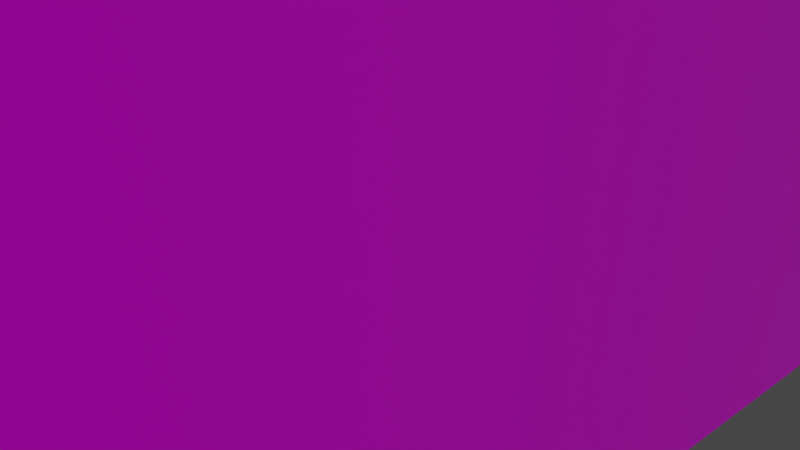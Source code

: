 # Source: Peeets_Coffee.blend  (saved by Blender 3.4.6; exported with 4.5.12 LTS)
import bpy
from mathutils import Matrix  # noqa: F401  (used for matrix-valued properties, if any)

bpy.ops.wm.read_factory_settings(use_empty=True)
scene = bpy.context.scene
scene.name = 'Scene'

# ---- collections
col_collection = bpy.data.collections.new('Collection'); scene.collection.children.link(col_collection)

# ---- images (referenced by path relative to the original .blend; pixels are not part of the script)
import os
ASSET_DIR = os.environ.get("B2B_ASSET_DIR", "")  # directory of the original .blend (textures are referenced by path, not embedded)
HERE = os.path.dirname(os.path.abspath(__file__))  # packed textures are extracted next to this script under _unpacked/

def load_image(name, relpath, width, height, colorspace="sRGB"):
    """Load a texture the original file referenced (path relative to the .blend, or extracted next to this script)."""
    p = next((c for c in (os.path.join(HERE, relpath), os.path.join(ASSET_DIR, relpath)) if relpath and os.path.exists(c)), "")
    if p:
        img = bpy.data.images.load(p, check_existing=True)
        img.name = name
    else:  # same state as the original file: an image datablock whose file is absent (Cycles renders it pink)
        img = bpy.data.images.new(name, width, height)
        img.source = "FILE"
        img.filepath = "//" + (relpath or name)
    img.colorspace_settings.name = colorspace
    return img
img_paintedplaster017_8k_displacement_jpg = load_image('PaintedPlaster017_8K_Displacement.jpg', 'PaintedPlaster017_8K_Displacement.jpg', 1024, 1024, 'Non-Color')
img_paintedplaster017_8k_color_jpg = load_image('PaintedPlaster017_8K_Color.jpg', 'PaintedPlaster017_8K_Color.jpg', 1024, 1024, 'sRGB')
img_paintedplaster017_8k_roughness_jpg = load_image('PaintedPlaster017_8K_Roughness.jpg', 'PaintedPlaster017_8K_Roughness.jpg', 1024, 1024, 'Non-Color')
img_paintedplaster017_8k_normaldx_jpg = load_image('PaintedPlaster017_8K_NormalDX.jpg', 'PaintedPlaster017_8K_NormalDX.jpg', 1024, 1024, 'Non-Color')
img_metal032_4k_displacement_jpg = load_image('Metal032_4K_Displacement.jpg', 'Metal032_4K_Displacement.jpg', 1024, 1024, 'Non-Color')
img_metal032_4k_color_jpg = load_image('Metal032_4K_Color.jpg', 'Metal032_4K_Color.jpg', 1024, 1024, 'sRGB')
img_metal032_4k_jpg_usda = load_image('Metal032_4K-JPG.usda', 'Metal032_4K-JPG.usda', 1024, 1024, 'Non-Color')
img_metal032_4k_roughness_jpg = load_image('Metal032_4K_Roughness.jpg', 'Metal032_4K_Roughness.jpg', 1024, 1024, 'Non-Color')
img_metal032_4k_normaldx_jpg = load_image('Metal032_4K_NormalDX.jpg', 'Metal032_4K_NormalDX.jpg', 1024, 1024, 'Non-Color')

# ---- materials (node trees are filled in below, after node groups)
mat_concrete = bpy.data.materials.new('Concrete')
mat_concrete.alpha_threshold = 0.0
mat_concrete.use_transparent_shadow = False
mat_concrete.roughness = 0.5
mat_concrete.line_color = (0.0, 0.0, 0.0, 1.0)
mat_window = bpy.data.materials.new('Window')
mat_window.use_transparent_shadow = False

# ---- material node trees
mat_concrete.use_nodes = True; mat_concrete.node_tree.nodes.clear()
_N = mat_concrete.node_tree.nodes; _L = mat_concrete.node_tree.links
n0 = _N.new('ShaderNodeOutputMaterial'); n0.name = 'Material Output'; n0.location = (300, 300)
n1 = _N.new('ShaderNodeBsdfPrincipled'); n1.name = 'Principled BSDF'; n1.location = (10, 300)
n1.distribution = 'GGX'
n1.subsurface_method = 'RANDOM_WALK_SKIN'
n1.inputs[3].default_value = 1.45
n1.inputs[27].default_value = (0.0, 0.0, 0.0, 1.0)
n1.inputs[28].default_value = 1.0
n2 = _N.new('ShaderNodeTexImage'); n2.name = 'Image Texture'; n2.location = (84, -870)
n2.label = 'Displacement'
n2.image = img_paintedplaster017_8k_displacement_jpg
n3 = _N.new('ShaderNodeDisplacement'); n3.name = 'Displacement'; n3.location = (110, -400)
n3.inputs[2].default_value = 1.0
n4 = _N.new('ShaderNodeTexImage'); n4.name = 'Image Texture.001'; n4.location = (84, -30)
n4.label = 'Base Color'
n4.image = img_paintedplaster017_8k_color_jpg
n5 = _N.new('ShaderNodeTexImage'); n5.name = 'Image Texture.002'; n5.location = (84, -310)
n5.label = 'Roughness'
n5.image = img_paintedplaster017_8k_roughness_jpg
n6 = _N.new('ShaderNodeTexImage'); n6.name = 'Image Texture.003'; n6.location = (84, -590)
n6.label = 'Normal'
n6.image = img_paintedplaster017_8k_normaldx_jpg
n7 = _N.new('ShaderNodeNormalMap'); n7.name = 'Normal Map'; n7.location = (-240, -60)
n8 = _N.new('ShaderNodeMapping'); n8.name = 'Mapping'; n8.location = (230, -30)
n9 = _N.new('NodeReroute'); n9.name = 'Reroute'; n9.location = (34, -586)
n9.width = 16
n9.socket_idname = 'NodeSocketVector'
n10 = _N.new('ShaderNodeTexCoord'); n10.name = 'Texture Coordinate'; n10.location = (30, -30)
n11 = _N.new('NodeFrame'); n11.name = 'Frame'; n11.location = (-1270, 330)
n11.label = 'Mapping'
n11.width = 400
n12 = _N.new('NodeFrame'); n12.name = 'Frame.001'; n12.location = (-624, 530)
n12.label = 'Textures'
n12.width = 354
n2.parent = n12
n4.parent = n12
n5.parent = n12
n6.parent = n12
n8.parent = n11
n9.parent = n12
n10.parent = n11
_L.new(n1.outputs[0], n0.inputs[0])
_L.new(n2.outputs[0], n3.inputs[0])
_L.new(n3.outputs[0], n0.inputs[2])
_L.new(n4.outputs[0], n1.inputs[0])
_L.new(n5.outputs[0], n1.inputs[2])
_L.new(n6.outputs[0], n7.inputs[1])
_L.new(n7.outputs[0], n1.inputs[5])
_L.new(n9.outputs[0], n4.inputs[0])
_L.new(n9.outputs[0], n5.inputs[0])
_L.new(n9.outputs[0], n6.inputs[0])
_L.new(n9.outputs[0], n2.inputs[0])
_L.new(n8.outputs[0], n9.inputs[0])
_L.new(n10.outputs[2], n8.inputs[0])
n0.is_active_output = True
mat_window.use_nodes = True; mat_window.node_tree.nodes.clear()
_N = mat_window.node_tree.nodes; _L = mat_window.node_tree.links
n0 = _N.new('ShaderNodeOutputMaterial'); n0.name = 'Material Output'; n0.location = (300, 300)
n1 = _N.new('ShaderNodeBsdfPrincipled'); n1.name = 'Principled BSDF'; n1.location = (10, 300)
n1.distribution = 'GGX'
n1.subsurface_method = 'RANDOM_WALK_SKIN'
n1.inputs[3].default_value = 1.45
n1.inputs[27].default_value = (0.0, 0.0, 0.0, 1.0)
n1.inputs[28].default_value = 1.0
n2 = _N.new('ShaderNodeTexImage'); n2.name = 'Image Texture'; n2.location = (84, -1150)
n2.label = 'Displacement'
n2.image = img_metal032_4k_displacement_jpg
n3 = _N.new('ShaderNodeDisplacement'); n3.name = 'Displacement'; n3.location = (110, -400)
n3.inputs[2].default_value = 1.0
n4 = _N.new('ShaderNodeTexImage'); n4.name = 'Image Texture.001'; n4.location = (84, -30)
n4.label = 'Base Color'
n4.image = img_metal032_4k_color_jpg
n5 = _N.new('ShaderNodeTexImage'); n5.name = 'Image Texture.002'; n5.location = (84, -310)
n5.label = 'Metallic'
n5.image = img_metal032_4k_jpg_usda
n6 = _N.new('ShaderNodeTexImage'); n6.name = 'Image Texture.003'; n6.location = (84, -590)
n6.label = 'Roughness'
n6.image = img_metal032_4k_roughness_jpg
n7 = _N.new('ShaderNodeTexImage'); n7.name = 'Image Texture.004'; n7.location = (84, -870)
n7.label = 'Normal'
n7.image = img_metal032_4k_normaldx_jpg
n8 = _N.new('ShaderNodeNormalMap'); n8.name = 'Normal Map'; n8.location = (-240, -340)
n9 = _N.new('ShaderNodeMapping'); n9.name = 'Mapping'; n9.location = (230, -30)
n10 = _N.new('NodeReroute'); n10.name = 'Reroute'; n10.location = (34, -700)
n10.width = 16
n10.socket_idname = 'NodeSocketVector'
n11 = _N.new('ShaderNodeTexCoord'); n11.name = 'Texture Coordinate'; n11.location = (30, -30)
n12 = _N.new('NodeFrame'); n12.name = 'Frame'; n12.location = (-1270, 330)
n12.label = 'Mapping'
n12.width = 400
n13 = _N.new('NodeFrame'); n13.name = 'Frame.001'; n13.location = (-624, 530)
n13.label = 'Textures'
n13.width = 354
n2.parent = n13
n4.parent = n13
n5.parent = n13
n6.parent = n13
n7.parent = n13
n9.parent = n12
n10.parent = n13
n11.parent = n12
_L.new(n1.outputs[0], n0.inputs[0])
_L.new(n2.outputs[0], n3.inputs[0])
_L.new(n3.outputs[0], n0.inputs[2])
_L.new(n4.outputs[0], n1.inputs[0])
_L.new(n5.outputs[0], n1.inputs[1])
_L.new(n6.outputs[0], n1.inputs[2])
_L.new(n7.outputs[0], n8.inputs[1])
_L.new(n8.outputs[0], n1.inputs[5])
_L.new(n10.outputs[0], n4.inputs[0])
_L.new(n10.outputs[0], n5.inputs[0])
_L.new(n10.outputs[0], n6.inputs[0])
_L.new(n10.outputs[0], n7.inputs[0])
_L.new(n10.outputs[0], n2.inputs[0])
_L.new(n9.outputs[0], n10.inputs[0])
_L.new(n11.outputs[2], n9.inputs[0])
n0.is_active_output = True

# ---- world
world_world = bpy.data.worlds.new('World'); scene.world = world_world
world_world.use_nodes = True; world_world.node_tree.nodes.clear()
_N = world_world.node_tree.nodes; _L = world_world.node_tree.links
n0 = _N.new('ShaderNodeOutputWorld'); n0.name = 'World Output'; n0.location = (300, 300)
n1 = _N.new('ShaderNodeBackground'); n1.name = 'Background'; n1.location = (10, 300)
n1.inputs[0].default_value = (0.05088, 0.05088, 0.05088, 1.0)
_L.new(n1.outputs[0], n0.inputs[0])
n0.is_active_output = True
world_world.color = (0.05088, 0.05088, 0.05088)
world_world.use_sun_shadow = False
world_world.sun_shadow_jitter_overblur = 0.0

# ---- cameras
cam_camera = bpy.data.cameras.new('Camera')
cam_camera.clip_end = 100.0
cam_camera.ortho_scale = 7.314

# ---- meshes
me_cube = bpy.data.meshes.new('Cube')
me_cube.from_pydata([(4.226, 7.675, 4.138), (4.226, 7.675, -4.138), (4.138, -8.824, 4.138), (4.138, -8.824, -4.138), (-4.138, 4.138, 4.138), (-4.138, 4.138, -4.138), (-4.138, -4.138, 4.138), (-4.138, -4.138, -4.138), (4.226, 7.675, -0.794), (-4.138, -4.138, -0.794), (4.138, -8.824, -0.794), (-4.138, 4.138, -0.794), (-4.138, -4.138, 0.4945), (4.226, 7.675, 0.4945), (4.138, -8.824, 0.4945), (-4.138, 4.138, 0.4945), (-4.138, -4.138, 2.539), (4.226, 7.675, 2.539), (4.138, -8.824, 2.539), (-4.138, 4.138, 2.539), (-4.138, -3.548, -4.138), (4.138, -1.914, 4.138), (-4.138, -1.914, 4.138), (4.138, -1.914, -4.138), (4.138, -1.914, -0.794), (-4.138, -3.548, -0.794), (4.138, -1.914, 0.4945), (-4.138, -3.552, 0.4945), (4.138, -1.914, 2.539), (-4.138, -3.552, 2.539), (-4.138, 2.24, 4.138), (4.138, 2.24, -4.138), (-4.138, 3.613, -0.794), (-4.138, 3.65, 0.4945), (-4.138, 3.65, 2.539), (-4.138, 3.613, -4.138), (4.138, 2.24, 4.138), (4.138, 2.24, -0.794), (4.138, 2.24, 0.4945), (4.138, 2.24, 2.539), (-2.365, 7.647, -4.138), (-2.531, -4.138, 4.138), (-2.531, -4.138, -4.138), (-2.365, 7.647, 4.138), (-2.365, 7.647, -0.794), (-2.531, -4.138, -0.794), (-2.365, 7.647, 0.4945), (-2.531, -4.138, 0.4945), (-2.365, 7.647, 2.539), (-2.531, -4.138, 2.539), (-2.531, -1.914, -4.138), (-2.531, -1.914, 4.138), (-2.531, 2.24, 4.138), (-2.531, 2.24, -4.138), (-2.196, -5.163, -4.138), (-2.03, 7.661, 4.138), (-2.03, 7.661, -0.794), (-2.03, 7.661, 0.4945), (-2.03, 7.661, 2.539), (-2.196, -1.9, 4.138), (-2.196, 2.254, 4.138), (-2.03, 7.661, -4.138), (-2.196, -5.163, 4.138), (-2.196, -5.163, -0.794), (-2.196, -5.163, 0.4945), (-2.192, -5.163, 2.539), (-2.196, -1.9, -4.138), (-2.196, 2.254, -4.138), (2.592, -7.266, -4.138), (3.801, 7.682, 4.138), (3.801, 7.682, -0.794), (3.801, 7.682, 0.4945), (3.801, 7.682, 2.539), (3.713, -1.907, 4.138), (3.713, 2.247, 4.138), (3.801, 7.682, -4.138), (3.556, -7.266, 4.138), (2.638, -7.266, -0.794), (2.638, -7.266, 0.4945), (2.638, -7.266, 2.539), (3.713, -1.907, -4.138), (3.713, 2.247, -4.138), (0.1019, 7.657, -4.138), (-0.1421, -4.911, 4.138), (-0.1421, -4.911, -0.794), (-0.1421, -4.911, 0.4945), (-0.1421, -4.911, 2.539), (-0.0636, -1.904, -4.138), (-0.0636, 2.25, -4.138), (-0.1421, -4.911, -4.138), (0.1019, 7.657, 4.138), (0.1019, 7.657, -0.794), (0.1019, 7.657, 0.4945), (0.1019, 7.657, 2.539), (-0.0636, -1.904, 4.138), (-0.0636, 2.25, 4.138), (4.138, 2.24, 4.138), (4.138, -1.914, 4.138), (3.713, -1.907, 4.138), (3.713, 2.247, 4.138), (-2.531, 2.24, 4.138), (-2.531, -1.914, 4.138), (-2.196, -1.9, 4.138), (-2.196, 2.254, 4.138), (-0.0636, -1.904, 4.138), (-0.0636, 2.25, 4.138), (4.138, 2.24, 9.357), (4.138, -1.914, 9.357), (3.713, -1.907, 9.357), (3.713, 2.247, 9.357), (-2.531, 2.24, 9.357), (-2.531, -1.914, 9.357), (-2.196, -1.9, 9.357), (-2.196, 2.254, 9.357), (-0.0636, -1.904, 9.357), (-0.0636, 2.25, 9.357), (-4.138, -4.138, 2.539), (-4.138, -4.138, 4.138), (-4.138, 2.24, 4.138), (-10.36, 3.65, 0.4945), (-4.138, 4.138, 2.539), (-4.138, 2.24, 2.539), (-4.138, -1.914, 4.138), (-4.138, -1.914, 2.539), (-1.0, -1.0, -1.0), (-1.0, -1.0, 1.0), (-1.0, 1.0, -1.0), (-1.0, 1.0, 1.0), (1.0, -1.0, -1.0), (1.0, -1.0, 1.0), (1.0, 1.0, -1.0), (1.0, 1.0, 1.0), (-1.0, -1.0, -1.0), (-1.0, -1.0, 1.0), (-1.0, 1.0, -1.0), (-1.0, 1.0, 1.0), (1.0, -1.0, -1.0), (1.0, -1.0, 1.0), (1.0, 1.0, -1.0), (1.0, 1.0, 1.0), (4.226, 7.675, -3.802), (4.138, -8.824, -3.802), (-4.138, 4.138, -3.802), (-4.138, -4.138, -3.802), (-4.138, -3.548, -3.802), (4.138, -1.914, -3.802), (4.138, 2.24, -3.802), (-4.138, 3.613, -3.802), (-2.531, -4.138, -3.802), (-2.365, 7.647, -3.802), (-2.196, -5.163, -3.802), (-2.03, 7.661, -3.802), (2.638, -7.266, -3.802), (3.801, 7.682, -3.802), (0.1019, 7.657, -3.802), (-0.1421, -4.911, -3.802), (-4.138, -4.138, -1.182), (4.226, 7.675, -1.182), (4.138, -8.824, -1.182), (-4.138, 4.138, -1.182), (-4.138, -3.548, -1.182), (4.138, -1.914, -1.182), (4.138, 2.24, -1.182), (-4.138, 3.613, -1.182), (-2.531, -4.138, -1.182), (-2.365, 7.647, -1.182), (-2.196, -5.163, -1.182), (-2.03, 7.661, -1.182), (2.638, -7.266, -1.182), (3.801, 7.682, -1.182), (0.1019, 7.657, -1.182), (-0.1421, -4.911, -1.182), (-4.138, 3.65, 4.166), (-4.138, 4.138, 4.166), (-4.138, -4.138, 4.166), (-4.138, -3.552, 4.166), (0.0, 1.0, -1.0), (0.0, 1.0, 1.0), (0.1951, 0.9808, -1.0), (0.1951, 0.9808, 1.0), (0.3827, 0.9239, -1.0), (0.3827, 0.9239, 1.0), (0.5556, 0.8315, -1.0), (0.5556, 0.8315, 1.0), (0.7071, 0.7071, -1.0), (0.7071, 0.7071, 1.0), (0.8315, 0.5556, -1.0), (0.8315, 0.5556, 1.0), (0.9239, 0.3827, -1.0), (0.9239, 0.3827, 1.0), (0.9808, 0.1951, -1.0), (0.9808, 0.1951, 1.0), (1.0, 0.0, -1.0), (1.0, 0.0, 1.0), (0.9808, -0.1951, -1.0), (0.9808, -0.1951, 1.0), (0.9239, -0.3827, -1.0), (0.9239, -0.3827, 1.0), (0.8315, -0.5556, -1.0), (0.8315, -0.5556, 1.0), (0.7071, -0.7071, -1.0), (0.7071, -0.7071, 1.0), (0.5556, -0.8315, -1.0), (0.5556, -0.8315, 1.0), (0.3827, -0.9239, -1.0), (0.3827, -0.9239, 1.0), (0.1951, -0.9808, -1.0), (0.1951, -0.9808, 1.0), (0.0, -1.0, -1.0), (0.0, -1.0, 1.0), (-0.1951, -0.9808, -1.0), (-0.1951, -0.9808, 1.0), (-0.3827, -0.9239, -1.0), (-0.3827, -0.9239, 1.0), (-0.5556, -0.8315, -1.0), (-0.5556, -0.8315, 1.0), (-0.7071, -0.7071, -1.0), (-0.7071, -0.7071, 1.0), (-0.8315, -0.5556, -1.0), (-0.8315, -0.5556, 1.0), (-0.9239, -0.3827, -1.0), (-0.9239, -0.3827, 1.0), (-0.9808, -0.1951, -1.0), (-0.9808, -0.1951, 1.0), (-1.0, 0.0, -1.0), (-1.0, 0.0, 1.0), (-0.9808, 0.1951, -1.0), (-0.9808, 0.1951, 1.0), (-0.9239, 0.3827, -1.0), (-0.9239, 0.3827, 1.0), (-0.8315, 0.5556, -1.0), (-0.8315, 0.5556, 1.0), (-0.7071, 0.7071, -1.0), (-0.7071, 0.7071, 1.0), (-0.5556, 0.8315, -1.0), (-0.5556, 0.8315, 1.0), (-0.3827, 0.9239, -1.0), (-0.3827, 0.9239, 1.0), (-0.1951, 0.9808, -1.0), (-0.1951, 0.9808, 1.0), (2.739, -7.146, -1.182), (2.739, -7.146, -3.802), (-0.0408, -4.791, -1.182), (-0.0408, -4.791, -3.802), (1.269, -6.109, 1.388), (0.2308, -5.085, 1.083), (2.338, -7.014, 0.9365), (1.792, -6.552, 1.27), (0.7002, -5.628, 1.365), (2.638, -7.266, 2.539), (2.638, -7.266, 0.4945), (0.2308, -5.085, 1.083), (-0.1421, -4.911, 0.4945), (-0.1421, -4.911, 2.539), (1.792, -6.552, 1.27), (1.269, -6.109, 1.388), (0.7002, -5.628, 1.365), (2.338, -7.014, 0.9365), (3.457, -9.515, -3.804), (3.457, -9.515, -4.14), (1.957, -7.957, -4.14), (3.457, -9.515, 0.4932), (3.457, -9.515, -0.7953), (3.457, -9.515, 2.537), (3.457, -9.515, 4.137), (2.105, -7.756, 4.067), (1.957, -7.957, -0.7953), (1.957, -7.957, 0.4932), (1.964, -7.957, 2.537), (1.957, -7.957, -3.804), (-0.8232, -5.603, 4.137), (-0.8232, -5.603, 2.537), (3.457, -9.515, -1.183), (1.957, -7.957, -1.183), (1.957, -7.957, 2.537), (1.957, -7.957, 0.4932), (-0.4502, -5.777, 1.081), (-0.8232, -5.603, 0.4932), (-0.8232, -5.603, 2.537), (1.111, -7.244, 1.268), (0.5878, -6.801, 1.387), (0.01918, -6.32, 1.364), (1.657, -7.705, 0.9352), (-0.1421, -4.911, -4.136), (-2.192, -5.163, -4.136), (-0.1421, -4.911, -4.136), (-0.8232, -5.603, -4.137), (-10.36, 4.138, 0.4945), (-10.36, -4.138, 0.4945), (-10.36, -3.552, 0.4945), (-10.36, -1.914, 2.539), (-10.36, 2.24, 2.539), (-10.36, -3.552, 2.539), (-10.36, 3.65, 2.539), (-10.36, -4.138, 2.539), (-10.36, 4.138, 2.539), (-4.138, -3.548, -3.802), (-4.138, 3.613, -3.802), (-4.138, -3.548, -1.182), (-4.138, 3.613, -1.182), (-3.618, -3.548, -3.802), (-3.618, 3.613, -3.802), (-3.618, -3.548, -1.182), (-3.618, 3.613, -1.182), (-3.618, 3.251, -3.802), (-3.766, 3.95, -1.182), (-3.766, 3.95, -3.802), (-1.993, 7.459, -1.182), (-1.993, 7.459, -3.802), (3.807, 6.836, -1.182), (3.807, 6.836, -3.802), (0.1075, 6.812, -1.182), (0.1075, 6.812, -3.802), (-15.93, -3.552, 0.4945), (-15.93, 3.65, 0.4945), (-15.93, -4.138, 0.4945), (-15.93, 4.138, 0.4945), (-15.93, -1.914, 2.539), (-15.93, 2.24, 2.539), (-15.93, -3.552, 2.539), (-15.93, 3.65, 2.539), (-15.93, -4.138, 2.539), (-15.93, 4.138, 2.539)], [], [(51, 22, 6, 41), (49, 41, 6, 16), (29, 16, 116, 123), (80, 23, 3, 68), (28, 21, 2, 18), (72, 69, 0, 17), (169, 70, 8, 157), (161, 24, 10, 158), (163, 32, 11, 159), (164, 45, 9, 156), (70, 71, 13, 8), (24, 26, 14, 10), (32, 33, 15, 11), (45, 47, 12, 9), (71, 72, 17, 13), (26, 28, 18, 14), (47, 49, 16, 12), (38, 39, 28, 26), (9, 12, 27, 25), (37, 38, 26, 24), (156, 9, 25, 160), (162, 37, 24, 161), (39, 36, 21, 28), (81, 31, 23, 80), (22, 30, 118, 122), (52, 30, 22, 51), (43, 4, 30, 52), (75, 1, 31, 81), (17, 0, 36, 39), (157, 8, 37, 162), (8, 13, 38, 37), (13, 17, 39, 38), (25, 27, 33, 32), (160, 25, 32, 163), (16, 6, 117, 116), (5, 40, 53, 35), (55, 43, 52, 60), (94, 73, 98, 104), (35, 53, 50, 20), (64, 65, 49, 47), (15, 19, 48, 46), (63, 64, 47, 45), (11, 15, 46, 44), (166, 63, 45, 164), (159, 11, 44, 165), (19, 4, 43, 48), (20, 50, 42, 7), (65, 62, 41, 49), (59, 51, 41, 62), (94, 59, 62, 83), (86, 83, 62, 65), (171, 84, 63, 166), (84, 85, 64, 63), (85, 86, 65, 64), (52, 51, 101, 100), (90, 55, 60, 95), (40, 61, 67, 53), (53, 67, 66, 50), (46, 48, 58, 57), (44, 46, 57, 56), (165, 44, 56, 167), (48, 43, 55, 58), (50, 66, 54, 42), (0, 69, 74, 36), (51, 59, 102, 101), (254, 257, 282, 279), (76, 83, 270, 265), (68, 3, 259, 260), (18, 2, 264, 263), (21, 73, 76, 2), (82, 75, 81, 88), (88, 81, 80, 87), (92, 93, 72, 71), (91, 92, 71, 70), (170, 91, 70, 169), (93, 90, 69, 72), (87, 80, 68, 89), (66, 87, 89, 54), (58, 55, 90, 93), (167, 56, 91, 170), (56, 57, 92, 91), (57, 58, 93, 92), (67, 88, 87, 66), (61, 82, 88, 67), (69, 90, 95, 74), (36, 74, 99, 96), (247, 246, 257, 254), (77, 78, 246, 247, 244, 248, 245, 85, 84), (168, 77, 84, 171), (14, 18, 263, 261), (73, 94, 83, 76), (104, 98, 108, 114), (97, 96, 106, 107), (102, 104, 114, 112), (100, 101, 111, 110), (60, 52, 100, 103), (21, 36, 96, 97), (74, 95, 105, 99), (59, 94, 104, 102), (73, 21, 97, 98), (95, 60, 103, 105), (113, 110, 111, 112), (115, 113, 112, 114), (106, 109, 108, 107), (109, 115, 114, 108), (101, 102, 112, 111), (105, 103, 113, 115), (98, 97, 107, 108), (99, 105, 115, 109), (103, 100, 110, 113), (96, 99, 109, 106), (30, 4, 19, 120, 121, 118), (116, 117, 122, 123), (123, 122, 118, 121), (19, 34, 121, 120), (34, 120, 295, 293), (295, 287, 316, 322), (34, 29, 123, 121), (6, 22, 122, 117), (124, 125, 127, 126), (126, 127, 131, 130), (130, 131, 129, 128), (128, 129, 125, 124), (126, 130, 128, 124), (131, 127, 125, 129), (132, 133, 135, 134), (134, 135, 139, 138), (138, 139, 137, 136), (136, 137, 133, 132), (134, 138, 136, 132), (139, 135, 133, 137), (68, 152, 155, 89), (61, 151, 154, 82), (82, 154, 153, 75), (257, 250, 275, 282), (40, 149, 151, 61), (89, 155, 150, 54), (5, 142, 149, 40), (54, 150, 148, 42), (20, 144, 147, 35), (1, 140, 146, 31), (31, 146, 145, 23), (7, 143, 144, 20), (42, 148, 143, 7), (35, 147, 142, 5), (23, 145, 141, 3), (75, 153, 140, 1), (155, 152, 241, 243), (151, 167, 170, 154), (154, 170, 311, 312), (10, 14, 261, 262), (149, 165, 167, 151), (155, 171, 166, 150), (159, 165, 307, 305), (150, 166, 164, 148), (160, 163, 299, 298), (140, 157, 162, 146), (146, 162, 161, 145), (143, 156, 160, 144), (148, 164, 156, 143), (147, 163, 159, 142), (145, 161, 158, 141), (153, 169, 157, 140), (34, 19, 173, 172), (16, 29, 175, 174), (176, 177, 179, 178), (178, 179, 181, 180), (180, 181, 183, 182), (182, 183, 185, 184), (184, 185, 187, 186), (186, 187, 189, 188), (188, 189, 191, 190), (190, 191, 193, 192), (192, 193, 195, 194), (194, 195, 197, 196), (196, 197, 199, 198), (198, 199, 201, 200), (200, 201, 203, 202), (202, 203, 205, 204), (204, 205, 207, 206), (206, 207, 209, 208), (208, 209, 211, 210), (210, 211, 213, 212), (212, 213, 215, 214), (214, 215, 217, 216), (216, 217, 219, 218), (218, 219, 221, 220), (220, 221, 223, 222), (222, 223, 225, 224), (224, 225, 227, 226), (226, 227, 229, 228), (228, 229, 231, 230), (230, 231, 233, 232), (232, 233, 235, 234), (234, 235, 237, 236), (179, 177, 239, 237, 235, 233, 231, 229, 227, 225, 223, 221, 219, 217, 215, 213, 211, 209, 207, 205, 203, 201, 199, 197, 195, 193, 191, 189, 187, 185, 183, 181), (236, 237, 239, 238), (238, 239, 177, 176), (176, 178, 180, 182, 184, 186, 188, 190, 192, 194, 196, 198, 200, 202, 204, 206, 208, 210, 212, 214, 216, 218, 220, 222, 224, 226, 228, 230, 232, 234, 236, 238), (241, 240, 242, 243), (152, 168, 240, 241), (171, 155, 243, 242), (168, 171, 242, 240), (251, 256, 281, 276), (79, 86, 253, 249), (244, 247, 254, 255), (248, 244, 255, 256), (78, 79, 249, 250), (245, 248, 256, 251), (86, 85, 252, 253), (246, 78, 250, 257), (85, 245, 251, 252), (261, 263, 268, 267), (262, 261, 267, 266), (272, 262, 266, 273), (263, 264, 265, 268), (268, 265, 270, 271), (259, 258, 269, 260), (258, 272, 273, 269), (275, 274, 278, 277, 276, 281, 280, 279, 282), (158, 10, 262, 272), (250, 249, 274, 275), (168, 152, 269, 273), (256, 255, 280, 281), (2, 76, 265, 264), (252, 251, 276, 277), (79, 78, 267, 268), (249, 253, 278, 274), (78, 77, 266, 267), (83, 86, 271, 270), (77, 168, 273, 266), (86, 79, 268, 271), (3, 141, 258, 259), (253, 252, 277, 278), (152, 68, 260, 269), (141, 158, 272, 258), (255, 254, 279, 280), (62, 270, 271, 65), (278, 277, 64, 65), (85, 64, 284, 283), (285, 283, 284, 286), (252, 85, 283, 285), (277, 252, 285, 286), (64, 277, 286, 284), (123, 121, 291, 290), (29, 123, 290, 292), (33, 27, 289, 119), (120, 15, 287, 295), (121, 34, 293, 291), (12, 116, 294, 288), (15, 33, 119, 287), (27, 12, 288, 289), (116, 29, 292, 294), (298, 299, 303, 302), (144, 160, 298, 296), (147, 144, 296, 297), (163, 147, 297, 299), (300, 302, 303, 301, 304), (299, 297, 301, 303), (297, 296, 300, 304, 301), (296, 298, 302, 300), (306, 305, 307, 308), (142, 159, 305, 306), (149, 142, 306, 308), (165, 149, 308, 307), (312, 311, 309, 310), (170, 169, 309, 311), (169, 153, 310, 309), (153, 154, 312, 310), (313, 315, 321, 319, 317, 318, 320, 322, 316, 314), (288, 294, 321, 315), (290, 291, 318, 317), (294, 292, 319, 321), (119, 289, 313, 314), (292, 290, 317, 319), (287, 119, 314, 316), (293, 295, 322, 320), (289, 288, 315, 313), (291, 293, 320, 318)])
me_cube.polygons.foreach_set('material_index', [0, 0, 0, 0, 0, 0, 0, 0, 0, 0, 0, 0, 0, 0, 0, 0, 0, 0, 0, 0, 0, 0, 0, 0, 0, 0, 0, 0, 0, 0, 0, 0, 0, 0, 0, 0, 0, 0, 0, 0, 0, 0, 0, 0, 0, 0, 0, 0, 0, 0, 0, 0, 0, 0, 0, 0, 0, 0, 0, 0, 0, 0, 0, 0, 0, 0, 0, 0, 0, 0, 0, 0, 0, 0, 0, 0, 0, 0, 0, 0, 0, 0, 0, 0, 0, 0, 0, 0, 0, 0, 0, 0, 0, 0, 0, 0, 0, 0, 0, 0, 0, 0, 0, 0, 0, 0, 0, 0, 0, 0, 0, 0, 0, 0, 0, 0, 0, 0, 0, 0, 0, 0, 0, 0, 0, 0, 0, 0, 0, 0, 0, 0, 0, 0, 0, 0, 0, 0, 0, 0, 0, 0, 0, 0, 0, 0, 0, 0, 0, 0, 0, 0, 0, 0, 0, 0, 0, 0, 0, 0, 0, 0, 0, 0, 0, 0, 0, 0, 0, 0, 0, 0, 0, 0, 0, 0, 0, 0, 0, 0, 0, 0, 0, 0, 0, 0, 0, 0, 0, 0, 0, 0, 0, 0, 0, 0, 0, 0, 0, 1, 0, 0, 0, 0, 0, 0, 0, 0, 0, 0, 0, 0, 0, 0, 0, 0, 0, 0, 0, 0, 0, 0, 0, 0, 0, 0, 0, 0, 0, 0, 0, 0, 0, 0, 0, 0, 0, 0, 0, 0, 0, 0, 0, 0, 0, 0, 0, 0, 0, 0, 0, 0, 0, 0, 0, 0, 0, 1, 0, 0, 0, 1, 0, 0, 0, 1, 0, 0, 0, 0, 0, 0, 0, 0, 0, 0, 0, 0, 0])
_uv = me_cube.uv_layers.new(name='UVMap')
_uv.uv.foreach_set('vector', [0.75, 0.625, 0.875, 0.625, 0.875, 0.75, 0.75, 0.75, 0.5938, 0.875, 0.625, 0.875, 0.625, 1.0, 0.5938, 1.0, 0.5938, 0.125, 0.5938, 0.0, 0.5938, 0.0, 0.5938, 0.125, 0.3438, 0.625, 0.375, 0.625, 0.375, 0.75, 0.3438, 0.75, 0.5938, 0.625, 0.625, 0.625, 0.625, 0.75, 0.5938, 0.75, 0.5938, 0.4688, 0.625, 0.4688, 0.625, 0.5, 0.5938, 0.5, 0.4688, 0.4688, 0.5, 0.4688, 0.5, 0.5, 0.4688, 0.5, 0.4688, 0.625, 0.5, 0.625, 0.5, 0.75, 0.4688, 0.75, 0.4688, 0.1875, 0.5, 0.1875, 0.5, 0.25, 0.4688, 0.25, 0.4688, 0.875, 0.5, 0.875, 0.5, 1.0, 0.4688, 1.0, 0.5, 0.4688, 0.5625, 0.4688, 0.5625, 0.5, 0.5, 0.5, 0.5, 0.625, 0.5625, 0.625, 0.5625, 0.75, 0.5, 0.75, 0.5, 0.1875, 0.5625, 0.1875, 0.5625, 0.25, 0.5, 0.25, 0.5, 0.875, 0.5625, 0.875, 0.5625, 1.0, 0.5, 1.0, 0.5625, 0.4688, 0.5938, 0.4688, 0.5938, 0.5, 0.5625, 0.5, 0.5625, 0.625, 0.5938, 0.625, 0.5938, 0.75, 0.5625, 0.75, 0.5625, 0.875, 0.5938, 0.875, 0.5938, 1.0, 0.5625, 1.0, 0.5625, 0.5625, 0.5938, 0.5625, 0.5938, 0.625, 0.5625, 0.625, 0.5, 0.0, 0.5625, 0.0, 0.5625, 0.125, 0.5, 0.125, 0.5, 0.5625, 0.5625, 0.5625, 0.5625, 0.625, 0.5, 0.625, 0.4688, 0.0, 0.5, 0.0, 0.5, 0.125, 0.4688, 0.125, 0.4688, 0.5625, 0.5, 0.5625, 0.5, 0.625, 0.4688, 0.625, 0.5938, 0.5625, 0.625, 0.5625, 0.625, 0.625, 0.5938, 0.625, 0.3438, 0.5625, 0.375, 0.5625, 0.375, 0.625, 0.3438, 0.625, 0.875, 0.625, 0.875, 0.5625, 0.875, 0.5625, 0.875, 0.625, 0.75, 0.5625, 0.875, 0.5625, 0.875, 0.625, 0.75, 0.625, 0.75, 0.5, 0.875, 0.5, 0.875, 0.5625, 0.75, 0.5625, 0.3438, 0.5, 0.375, 0.5, 0.375, 0.5625, 0.3438, 0.5625, 0.5938, 0.5, 0.625, 0.5, 0.625, 0.5625, 0.5938, 0.5625, 0.4688, 0.5, 0.5, 0.5, 0.5, 0.5625, 0.4688, 0.5625, 0.5, 0.5, 0.5625, 0.5, 0.5625, 0.5625, 0.5, 0.5625, 0.5625, 0.5, 0.5938, 0.5, 0.5938, 0.5625, 0.5625, 0.5625, 0.0, -0.007812, 0.4512, -0.007812, 0.4531, 1.0, 0.001953, 0.9922, 0.4688, 0.125, 0.5, 0.125, 0.5, 0.1875, 0.4688, 0.1875, 0.5938, 1.0, 0.625, 1.0, 0.625, 1.0, 0.5938, 1.0, 0.125, 0.5, 0.25, 0.5, 0.25, 0.5625, 0.125, 0.5625, 0.6875, 0.5, 0.75, 0.5, 0.75, 0.5625, 0.6875, 0.5625, 0.6719, 0.625, 0.6562, 0.625, 0.6562, 0.625, 0.6719, 0.625, 0.125, 0.5625, 0.25, 0.5625, 0.25, 0.625, 0.125, 0.625, 0.5625, 0.8125, 0.5938, 0.8125, 0.5938, 0.875, 0.5625, 0.875, 0.5625, 0.25, 0.5938, 0.25, 0.5938, 0.375, 0.5625, 0.375, 0.5, 0.8125, 0.5625, 0.8125, 0.5625, 0.875, 0.5, 0.875, 0.5, 0.25, 0.5625, 0.25, 0.5625, 0.375, 0.5, 0.375, 0.4687, 0.8125, 0.5, 0.8125, 0.5, 0.875, 0.4688, 0.875, 0.4688, 0.25, 0.5, 0.25, 0.5, 0.375, 0.4688, 0.375, 0.5938, 0.25, 0.625, 0.25, 0.625, 0.375, 0.5938, 0.375, 0.125, 0.625, 0.25, 0.625, 0.25, 0.75, 0.125, 0.75, 0.5938, 0.8125, 0.625, 0.8125, 0.625, 0.875, 0.5938, 0.875, 0.6875, 0.625, 0.75, 0.625, 0.75, 0.75, 0.6875, 0.75, 0.6719, 0.625, 0.6875, 0.625, 0.6875, 0.75, 0.6719, 0.75, 0.5938, 0.7969, 0.625, 0.7969, 0.625, 0.8125, 0.5938, 0.8125, 0.4687, 0.7969, 0.5, 0.7969, 0.5, 0.8125, 0.4687, 0.8125, 0.5, 0.7969, 0.5625, 0.7969, 0.5625, 0.8125, 0.5, 0.8125, 0.5625, 0.7969, 0.5938, 0.7969, 0.5938, 0.8125, 0.5625, 0.8125, 0.75, 0.5625, 0.75, 0.625, 0.75, 0.625, 0.75, 0.5625, 0.6719, 0.5, 0.6875, 0.5, 0.6875, 0.5625, 0.6719, 0.5625, 0.25, 0.5, 0.3125, 0.5, 0.3125, 0.5625, 0.25, 0.5625, 0.25, 0.5625, 0.3125, 0.5625, 0.3125, 0.625, 0.25, 0.625, 0.5625, 0.375, 0.5938, 0.375, 0.5938, 0.4375, 0.5625, 0.4375, 0.5, 0.375, 0.5625, 0.375, 0.5625, 0.4375, 0.5, 0.4375, 0.4688, 0.375, 0.5, 0.375, 0.5, 0.4375, 0.4688, 0.4375, 0.5938, 0.375, 0.625, 0.375, 0.625, 0.4375, 0.5938, 0.4375, 0.25, 0.625, 0.3125, 0.625, 0.3125, 0.75, 0.25, 0.75, 0.625, 0.5, 0.6562, 0.5, 0.6562, 0.5625, 0.625, 0.5625, 0.75, 0.625, 0.6875, 0.625, 0.6875, 0.625, 0.75, 0.625, 1.0, 0.004748, 1.002, 1.002, 0.000119, 1.009, -0.001734, 0.004748, 0.6562, 0.75, 0.6719, 0.75, 0.6719, 0.75, 0.6562, 0.75, 0.3438, 0.75, 0.375, 0.75, 0.375, 0.75, 0.3438, 0.75, 0.5938, 0.75, 0.625, 0.75, 0.625, 0.75, 0.5938, 0.75, 0.625, 0.625, 0.6562, 0.625, 0.6562, 0.75, 0.625, 0.75, 0.3281, 0.5, 0.3438, 0.5, 0.3438, 0.5625, 0.3281, 0.5625, 0.3281, 0.5625, 0.3438, 0.5625, 0.3438, 0.625, 0.3281, 0.625, 0.5625, 0.4531, 0.5938, 0.4531, 0.5938, 0.4688, 0.5625, 0.4688, 0.5, 0.4531, 0.5625, 0.4531, 0.5625, 0.4688, 0.5, 0.4688, 0.4688, 0.4531, 0.5, 0.4531, 0.5, 0.4688, 0.4688, 0.4688, 0.5938, 0.4531, 0.625, 0.4531, 0.625, 0.4688, 0.5938, 0.4688, 0.3281, 0.625, 0.3438, 0.625, 0.3438, 0.75, 0.3281, 0.75, 0.3125, 0.625, 0.3281, 0.625, 0.3281, 0.75, 0.3125, 0.75, 0.5938, 0.4375, 0.625, 0.4375, 0.625, 0.4531, 0.5938, 0.4531, 0.4688, 0.4375, 0.5, 0.4375, 0.5, 0.4531, 0.4688, 0.4531, 0.5, 0.4375, 0.5625, 0.4375, 0.5625, 0.4531, 0.5, 0.4531, 0.5625, 0.4375, 0.5938, 0.4375, 0.5938, 0.4531, 0.5625, 0.4531, 0.3125, 0.5625, 0.3281, 0.5625, 0.3281, 0.625, 0.3125, 0.625, 0.3125, 0.5, 0.3281, 0.5, 0.3281, 0.5625, 0.3125, 0.5625, 0.6562, 0.5, 0.6719, 0.5, 0.6719, 0.5625, 0.6562, 0.5625, 0.625, 0.5625, 0.6562, 0.5625, 0.6562, 0.5625, 0.625, 0.5625, 0.5686, 0.786, 0.5665, 0.7829, 0.5665, 0.7829, 0.5686, 0.786, 0.003906, -0.003906, 0.5273, 0.003906, 0.6017, 0.0173, 0.7795, 0.008654, 0.8577, 0.05066, 0.9966, -0.000851, 1.003, 0.8029, 0.998, 0.9922, 0.005859, 0.9922, 0.001953, 0.003906, 1.002, 0.003906, 1.002, 0.9922, -0.001953, 0.9961, 0.5625, 0.75, 0.5938, 0.75, 0.5938, 0.75, 0.5625, 0.75, 0.6562, 0.625, 0.6719, 0.625, 0.6719, 0.75, 0.6562, 0.75, 1.002, 1.008, -0.003906, 0.9961, 0.0, 0.003906, 1.002, -0.007812, 1.002, 1.004, 1.0, -0.003906, 0.001953, 0.003906, 0.0, 1.004, 0.003906, -0.007812, -0.001953, 1.0, 1.002, 0.9961, 1.002, 0.0, 1.002, -0.007812, 1.0, 0.9961, 0.0, 1.008, -0.005859, 0.003906, 0.6875, 0.5625, 0.75, 0.5625, 0.75, 0.5625, 0.6875, 0.5625, 0.625, 0.625, 0.625, 0.5625, 0.625, 0.5625, 0.625, 0.625, 0.6562, 0.5625, 0.6719, 0.5625, 0.6719, 0.5625, 0.6562, 0.5625, 0.6875, 0.625, 0.6719, 0.625, 0.6719, 0.625, 0.6875, 0.625, 0.6562, 0.625, 0.625, 0.625, 0.625, 0.625, 0.6562, 0.625, 0.6719, 0.5625, 0.6875, 0.5625, 0.6875, 0.5625, 0.6719, 0.5625, 0.6875, 0.5625, 0.75, 0.5625, 0.75, 0.625, 0.6875, 0.625, 0.6719, 0.5625, 0.6875, 0.5625, 0.6875, 0.625, 0.6719, 0.625, 0.625, 0.5625, 0.6562, 0.5625, 0.6562, 0.625, 0.625, 0.625, 0.6562, 0.5625, 0.6719, 0.5625, 0.6719, 0.625, 0.6562, 0.625, 0.75, 0.625, 0.6875, 0.625, 0.6875, 0.625, 0.75, 0.625, -0.003906, 0.003906, 1.0, -0.007812, 1.0, 0.9961, -0.003906, 0.9961, 0.6562, 0.625, 0.625, 0.625, 0.625, 0.625, 0.6562, 0.625, -0.003906, 0.003906, 1.0, 0.003906, 1.0, 1.004, -0.001953, 1.008, 0.6875, 0.5625, 0.75, 0.5625, 0.75, 0.5625, 0.6875, 0.5625, 0.625, 0.5625, 0.6562, 0.5625, 0.6562, 0.5625, 0.625, 0.5625, 0.875, 0.5625, 0.625, 0.25, 0.5938, 0.25, 0.5938, 0.25, 0.5938, 0.1875, 0.875, 0.5625, 0.5938, 0.0, 0.625, 0.0, 0.625, 0.125, 0.5938, 0.125, 0.5938, 0.125, 0.625, 0.125, 0.625, 0.1875, 0.5938, 0.1875, 0.5938, 0.25, 0.5938, 0.1875, 0.5938, 0.1875, 0.5938, 0.25, 0.0, 0.0, 0.0, 0.0, 0.0, 0.0, 0.0, 0.0, 0.0, 0.0, 0.0, 0.0, 0.0, 0.0, 0.0, 0.0, 0.5938, 0.1875, 0.5938, 0.125, 0.5938, 0.125, 0.5938, 0.1875, 0.875, 0.75, 0.875, 0.625, 0.875, 0.625, 0.875, 0.75, 0.375, 0.0, 0.625, 0.0, 0.625, 0.25, 0.375, 0.25, 0.375, 0.25, 0.625, 0.25, 0.625, 0.5, 0.375, 0.5, 0.375, 0.5, 0.625, 0.5, 0.625, 0.75, 0.375, 0.75, 0.375, 0.75, 0.625, 0.75, 0.625, 1.0, 0.375, 1.0, 0.125, 0.5, 0.375, 0.5, 0.375, 0.75, 0.125, 0.75, 0.625, 0.5, 0.875, 0.5, 0.875, 0.75, 0.625, 0.75, 0.375, 0.0, 0.625, 0.0, 0.625, 0.25, 0.375, 0.25, 0.375, 0.25, 0.625, 0.25, 0.625, 0.5, 0.375, 0.5, 0.375, 0.5, 0.625, 0.5, 0.625, 0.75, 0.375, 0.75, 0.375, 0.75, 0.625, 0.75, 0.625, 1.0, 0.375, 1.0, 0.125, 0.5, 0.375, 0.5, 0.375, 0.75, 0.125, 0.75, 0.625, 0.5, 0.875, 0.5, 0.875, 0.75, 0.625, 0.75, 0.001953, -5.96e-08, 1.004, 0.007812, 1.002, 1.008, -0.005859, 0.9883, 0.375, 0.4375, 0.4375, 0.4375, 0.4375, 0.4531, 0.375, 0.4531, -0.001953, -0.007812, 1.0, 0.0, 1.0, 1.0, 0.001953, 0.9922, 0.9982, 0.0134, -0.001953, 0.0, 0.0, 1.012, 1.0, 1.006, 0.375, 0.375, 0.4375, 0.375, 0.4375, 0.4375, 0.375, 0.4375, 0.375, 0.7969, 0.4375, 0.7969, 0.4375, 0.8125, 0.375, 0.8125, 0.375, 0.25, 0.4375, 0.25, 0.4375, 0.375, 0.375, 0.375, 0.375, 0.8125, 0.4375, 0.8125, 0.4375, 0.875, 0.375, 0.875, 0.375, 0.125, 0.4375, 0.125, 0.4375, 0.1875, 0.375, 0.1875, 0.375, 0.5, 0.4375, 0.5, 0.4375, 0.5625, 0.375, 0.5625, 0.375, 0.5625, 0.4375, 0.5625, 0.4375, 0.625, 0.375, 0.625, 0.375, 0.0, 0.4375, 0.0, 0.4375, 0.125, 0.375, 0.125, 0.375, 0.875, 0.4375, 0.875, 0.4375, 1.0, 0.375, 1.0, 0.375, 0.1875, 0.4375, 0.1875, 0.4375, 0.25, 0.375, 0.25, 0.375, 0.625, 0.4375, 0.625, 0.4375, 0.75, 0.375, 0.75, 0.375, 0.4688, 0.4375, 0.4688, 0.4375, 0.5, 0.375, 0.5, 0.4375, 0.7969, 0.4375, 0.7812, 0.4375, 0.7812, 0.4375, 0.7969, 0.4375, 0.4375, 0.4688, 0.4375, 0.4688, 0.4531, 0.4375, 0.4531, 0.0, 1.0, 1.002, 1.004, 1.0, 0.0, 0.0, 0.007812, 0.5, 0.75, 0.5625, 0.75, 0.5625, 0.75, 0.5, 0.75, 0.4375, 0.375, 0.4688, 0.375, 0.4688, 0.4375, 0.4375, 0.4375, 0.4375, 0.7969, 0.4687, 0.7969, 0.4687, 0.8125, 0.4375, 0.8125, 0.0, 0.003906, 0.001953, 1.004, 1.0, 1.0, 1.004, 0.0, 0.4375, 0.8125, 0.4687, 0.8125, 0.4688, 0.875, 0.4375, 0.875, 0.4688, 0.125, 0.4688, 0.1875, 0.4688, 0.1875, 0.4688, 0.125, 0.4375, 0.5, 0.4688, 0.5, 0.4688, 0.5625, 0.4375, 0.5625, 0.4375, 0.5625, 0.4688, 0.5625, 0.4688, 0.625, 0.4375, 0.625, 0.4375, 0.0, 0.4688, 0.0, 0.4688, 0.125, 0.4375, 0.125, 0.4375, 0.875, 0.4688, 0.875, 0.4688, 1.0, 0.4375, 1.0, 0.4375, 0.1875, 0.4688, 0.1875, 0.4688, 0.25, 0.4375, 0.25, 0.4375, 0.625, 0.4688, 0.625, 0.4688, 0.75, 0.4375, 0.75, 0.4375, 0.4688, 0.4688, 0.4688, 0.4688, 0.5, 0.4375, 0.5, 0.5938, 0.1875, 0.5938, 0.25, 0.5938, 0.25, 0.5938, 0.1875, 0.5938, 0.0, 0.5938, 0.125, 0.5938, 0.125, 0.5938, 0.0, 1.0, 0.5, 1.0, 1.0, 0.9688, 1.0, 0.9688, 0.5, 0.9688, 0.5, 0.9688, 1.0, 0.9375, 1.0, 0.9375, 0.5, 0.9375, 0.5, 0.9375, 1.0, 0.9062, 1.0, 0.9062, 0.5, 0.9062, 0.5, 0.9062, 1.0, 0.875, 1.0, 0.875, 0.5, 0.875, 0.5, 0.875, 1.0, 0.8438, 1.0, 0.8438, 0.5, 0.8438, 0.5, 0.8438, 1.0, 0.8125, 1.0, 0.8125, 0.5, 0.8125, 0.5, 0.8125, 1.0, 0.7812, 1.0, 0.7812, 0.5, 0.7812, 0.5, 0.7812, 1.0, 0.75, 1.0, 0.75, 0.5, 0.75, 0.5, 0.75, 1.0, 0.7188, 1.0, 0.7188, 0.5, 0.7188, 0.5, 0.7188, 1.0, 0.6875, 1.0, 0.6875, 0.5, 0.6875, 0.5, 0.6875, 1.0, 0.6562, 1.0, 0.6562, 0.5, 0.6562, 0.5, 0.6562, 1.0, 0.625, 1.0, 0.625, 0.5, 0.625, 0.5, 0.625, 1.0, 0.5938, 1.0, 0.5938, 0.5, 0.5938, 0.5, 0.5938, 1.0, 0.5625, 1.0, 0.5625, 0.5, 0.5625, 0.5, 0.5625, 1.0, 0.5312, 1.0, 0.5312, 0.5, 0.5312, 0.5, 0.5312, 1.0, 0.5, 1.0, 0.5, 0.5, 0.5, 0.5, 0.5, 1.0, 0.4688, 1.0, 0.4688, 0.5, 0.4688, 0.5, 0.4688, 1.0, 0.4375, 1.0, 0.4375, 0.5, 0.4375, 0.5, 0.4375, 1.0, 0.4062, 1.0, 0.4062, 0.5, 0.4062, 0.5, 0.4062, 1.0, 0.375, 1.0, 0.375, 0.5, 0.375, 0.5, 0.375, 1.0, 0.3438, 1.0, 0.3438, 0.5, 0.3438, 0.5, 0.3438, 1.0, 0.3125, 1.0, 0.3125, 0.5, 0.3125, 0.5, 0.3125, 1.0, 0.2812, 1.0, 0.2812, 0.5, 0.2812, 0.5, 0.2812, 1.0, 0.25, 1.0, 0.25, 0.5, 0.25, 0.5, 0.25, 1.0, 0.2188, 1.0, 0.2188, 0.5, 0.2188, 0.5, 0.2188, 1.0, 0.1875, 1.0, 0.1875, 0.5, 0.1875, 0.5, 0.1875, 1.0, 0.1562, 1.0, 0.1562, 0.5, 0.1562, 0.5, 0.1562, 1.0, 0.125, 1.0, 0.125, 0.5, 0.125, 0.5, 0.125, 1.0, 0.09375, 1.0, 0.09375, 0.5, 0.09375, 0.5, 0.09375, 1.0, 0.0625, 1.0, 0.0625, 0.5, 0.2968, 0.4854, 0.25, 0.49, 0.2032, 0.4854, 0.1582, 0.4717, 0.1167, 0.4496, 0.08029, 0.4197, 0.05045, 0.3833, 0.02827, 0.3418, 0.01461, 0.2968, 0.01, 0.25, 0.01461, 0.2032, 0.02827, 0.1582, 0.05045, 0.1167, 0.08029, 0.08029, 0.1167, 0.05045, 0.1582, 0.02827, 0.2032, 0.01461, 0.25, 0.01, 0.2968, 0.01461, 0.3418, 0.02827, 0.3833, 0.05045, 0.4197, 0.08029, 0.4496, 0.1167, 0.4717, 0.1582, 0.4854, 0.2032, 0.49, 0.25, 0.4854, 0.2968, 0.4717, 0.3418, 0.4496, 0.3833, 0.4197, 0.4197, 0.3833, 0.4496, 0.3418, 0.4717, 0.0625, 0.5, 0.0625, 1.0, 0.03125, 1.0, 0.03125, 0.5, 0.03125, 0.5, 0.03125, 1.0, 0.0, 1.0, 0.0, 0.5, 0.75, 0.49, 0.7968, 0.4854, 0.8418, 0.4717, 0.8833, 0.4496, 0.9197, 0.4197, 0.9496, 0.3833, 0.9717, 0.3418, 0.9854, 0.2968, 0.99, 0.25, 0.9854, 0.2032, 0.9717, 0.1582, 0.9496, 0.1167, 0.9197, 0.08029, 0.8833, 0.05045, 0.8418, 0.02827, 0.7968, 0.01461, 0.75, 0.01, 0.7032, 0.01461, 0.6582, 0.02827, 0.6167, 0.05045, 0.5803, 0.08029, 0.5504, 0.1167, 0.5283, 0.1582, 0.5146, 0.2032, 0.51, 0.25, 0.5146, 0.2968, 0.5283, 0.3418, 0.5504, 0.3833, 0.5803, 0.4197, 0.6167, 0.4496, 0.6582, 0.4717, 0.7032, 0.4854, 0.4375, 0.7812, 0.4687, 0.7812, 0.4687, 0.7969, 0.4375, 0.7969, 0.001953, -5.96e-08, 0.998, -0.003906, 1.002, 0.9922, -0.003906, 1.004, 0.4687, 0.7969, 0.4375, 0.7969, 0.4375, 0.7969, 0.4687, 0.7969, 0.4687, 0.7812, 0.4687, 0.7969, 0.4687, 0.7969, 0.4687, 0.7812, 0.0008536, 0.006014, 1.002, 0.003055, 1.0, 0.9991, 0.0008536, 0.9904, 0.5938, 0.7812, 0.5938, 0.7969, 0.5938, 0.7969, 0.5938, 0.7812, 0.5686, 0.7889, 0.5686, 0.786, 0.5686, 0.786, 0.5686, 0.7889, 0.5688, 0.7921, 0.5686, 0.7889, 0.5686, 0.7889, 0.5688, 0.7921, 0.5625, 0.7812, 0.5938, 0.7812, 0.5938, 0.7812, 0.5625, 0.7812, 0.5673, 0.7951, 0.5688, 0.7921, 0.5688, 0.7921, 0.5673, 0.7951, 0.5938, 0.7969, 0.5625, 0.7969, 0.5625, 0.7969, 0.5938, 0.7969, 0.5665, 0.7829, 0.5625, 0.7812, 0.5625, 0.7812, 0.5665, 0.7829, 0.5625, 0.7969, 0.5673, 0.7951, 0.5673, 0.7951, 0.5625, 0.7969, 0.5625, 0.75, 0.5938, 0.75, 0.5938, 0.7812, 0.5625, 0.7812, 0.5, 0.75, 0.5625, 0.75, 0.5625, 0.7812, 0.5, 0.7812, 0.4688, 0.75, 0.5, 0.75, 0.5, 0.7812, 0.4687, 0.7812, 0.5938, 0.75, 0.625, 0.75, 0.625, 0.7812, 0.5938, 0.7812, 0.5938, 0.7812, 0.625, 0.7812, 0.625, 0.7969, 0.5938, 0.7969, 0.375, 0.75, 0.4375, 0.75, 0.4375, 0.7812, 0.375, 0.7812, 0.4375, 0.75, 0.4688, 0.75, 0.4687, 0.7812, 0.4375, 0.7812, 0.5625, 0.7812, 0.5938, 0.7812, 0.5938, 0.7969, 0.5625, 0.7969, 0.5673, 0.7951, 0.5688, 0.7921, 0.5686, 0.7889, 0.5686, 0.786, 0.5665, 0.7829, 0.4688, 0.75, 0.5, 0.75, 0.5, 0.75, 0.4688, 0.75, 0.5625, 0.7812, 0.5938, 0.7812, 0.5938, 0.7812, 0.5625, 0.7812, 0.3633, 0.9961, -2.98e-08, 1.0, -2.98e-08, -0.003906, 0.3652, 0.007812, 1.002, 0.9913, 1.0, -0.004032, 0.0002722, -0.0001254, 0.00244, 1.003, 0.625, 0.75, 0.6562, 0.75, 0.6562, 0.75, 0.625, 0.75, 0.0, 0.003906, 1.001, -0.001799, 1.001, 1.002, 0.0, 0.9961, 0.5938, 0.7812, 0.5625, 0.7812, 0.5625, 0.7812, 0.5938, 0.7812, 0.5938, 0.7812, 0.5938, 0.7969, 0.5938, 0.7969, 0.5938, 0.7812, 0.998, 1.0, 0.5117, 1.0, 0.5176, 0.003906, 1.002, 0.003906, 0.625, 0.7969, 0.5938, 0.7969, 0.5938, 0.7969, 0.625, 0.7969, 0.5117, 1.0, 0.3633, 0.9961, 0.3652, 0.007812, 0.5176, 0.003906, 0.5938, 0.7969, 0.5938, 0.7812, 0.5938, 0.7812, 0.5938, 0.7969, 0.375, 0.75, 0.4375, 0.75, 0.4375, 0.75, 0.375, 0.75, 0.5938, 0.7969, 0.5625, 0.7969, 0.5625, 0.7969, 0.5938, 0.7969, 0.4375, 0.7812, 0.375, 0.7812, 0.375, 0.7812, 0.4375, 0.7812, 0.4375, 0.75, 0.4688, 0.75, 0.4688, 0.75, 0.4375, 0.75, 1.002, 0.9999, 1.002, -0.006971, 0.0002193, 0.0008413, 0.002225, 1.008, 0.625, 0.8125, 0.625, 0.7969, 0.5938, 0.7969, 0.5938, 0.8125, 0.5938, 0.7969, 0.5625, 0.7969, 0.5625, 0.8125, 0.5938, 0.8125, 0.5625, 0.7969, 0.5625, 0.8125, 0.5625, 0.8125, 0.5625, 0.7969, 0.0, 0.0, 0.0, 0.0, 0.0, 0.0, 0.0, 0.0, 0.5625, 0.7969, 0.5625, 0.7969, 0.5625, 0.7969, 0.5625, 0.7969, 0.0, -0.003906, 1.006, 0.007812, 0.998, 0.9922, -0.001953, 0.9922, 0.3633, -0.01953, 0.0, 0.003906, 0.001953, 1.0, 0.3613, 0.9805, 1.0, 0.0, 1.004, 1.0, 0.4863, 1.004, 0.4922, 0.007812, 0.5938, 0.125, 0.8711, 0.05469, 0.4941, 0.09766, 0.5938, 0.125, 1.002, 1.0, 1.002, -0.003906, 0.0, -0.003906, 0.001953, 1.0, 0.0, 0.0, 0.0, 0.0, 0.0, 0.0, 0.0, 0.0, 0.8242, 0.2422, 0.5938, 0.1875, 0.5938, 0.1875, 0.5938, 0.1875, 0.0, 0.0, 0.0, 0.0, 0.0, 0.0, 0.0, 0.0, 0.5625, 0.25, 0.5625, 0.1875, 0.5625, 0.1875, 0.5625, 0.25, 0.5625, 0.125, 0.5625, 0.0, 0.5625, 0.0, 0.5625, 0.125, 0.0, 0.0, 0.0, 0.0, 0.0, 0.0, 0.0, 0.0, 1.002, 0.0, 0.998, 0.9961, 0.0, 1.0, 0.0, -0.003906, 0.4375, 0.125, 0.4688, 0.125, 0.4688, 0.125, 0.4375, 0.125, 0.4375, 0.1875, 0.4375, 0.125, 0.4375, 0.125, 0.4375, 0.1875, 0.4688, 0.1875, 0.4375, 0.1875, 0.4375, 0.1875, 0.4688, 0.1875, 0.4375, 0.125, 0.4688, 0.125, 0.4688, 0.1875, 0.4375, 0.1875, 0.4375, 0.1843, 1.002, 1.004, -0.001953, 0.9961, 0.0, 0.003906, 1.002, 0.007812, 1.002, 1.0, 1.0, 0.0, 0.4473, -0.003906, 0.0, 0.0007448, 0.0, 1.008, -0.001953, 0.9961, 0.998, 0.9961, 1.002, 0.003906, 0.001953, 0.003906, 0.4375, 0.25, 0.4688, 0.25, 0.4688, 0.375, 0.4375, 0.375, 0.0, 1.004, 1.0, 1.004, 0.998, -0.003906, -0.001953, -0.003906, 0.0, 1.008, 0.0, 0.003906, 1.002, 0.003906, 1.0, 1.012, 1.004, 0.0, 0.001953, 0.0, -0.001953, 1.0, 1.0, 1.0, 0.4375, 0.4531, 0.4688, 0.4531, 0.4688, 0.4688, 0.4375, 0.4688, 1.002, 0.007812, 1.0, 1.004, 0.001953, 1.0, 0.0, 0.0, 1.002, 1.0, 0.001953, 0.9922, -0.001953, -0.007812, 1.002, -0.007812, 1.002, 0.9961, 1.0, 0.003906, 0.001953, -0.003906, 0.001953, 0.9961, 0.5625, 0.125, 0.5625, 0.0, 1.002, 0.0, 0.998, 0.1406, 1.0, 0.2656, 1.002, 0.6914, 0.998, 0.9961, 0.5625, 1.0, 0.5586, 0.6367, 0.5625, 0.1875, 0.0, 0.0, 0.0, 0.0, 0.0, 0.0, 0.0, 0.0, 0.4922, 0.007812, 0.4863, 1.004, 0.4863, 1.004, 0.4922, 0.007812, 0.0, 0.0, 0.0, 0.0, 0.0, 0.0, 0.0, 0.0, 0.001953, 1.0, 0.0, -0.003906, 0.0, -0.003906, 0.001953, 1.0, 0.5938, 0.125, 0.4941, 0.09766, 0.4941, 0.09766, 0.5938, 0.125, 0.5625, 0.25, 0.5625, 0.1875, 0.5625, 0.1875, 0.5625, 0.25, 0.0, 0.0, 0.0, 0.0, 0.0, 0.0, 0.0, 0.0, 0.5625, 0.125, 0.5625, 0.0, 0.5625, 0.0, 0.5625, 0.125, 0.5938, 0.1875, 0.5938, 0.1875, 0.5938, 0.1875, 0.5938, 0.1875])
me_cube.materials.append(mat_concrete)
me_cube.materials.append(mat_window)
me_cube.materials.append(None)
me_cube.use_mirror_vertex_groups = False
me_cube.update()

# ---- objects
ob_cube = bpy.data.objects.new('Cube', me_cube)
ob_camera = bpy.data.objects.new('Camera', cam_camera)

# ---- transforms, parenting, visibility, modifiers, constraints
ob_cube.location = (0.0, 0.0, 4.146)
ob_cube.lock_rotations_4d = False
ob_cube.empty_display_type = 'ARROWS'
ob_cube.lineart.crease_threshold = 0.0
ob_camera.location = (7.359, -6.926, 4.958)
ob_camera.rotation_euler = (1.109, 0.0, 0.8149)
ob_camera.lock_rotations_4d = False
ob_camera.empty_display_type = 'ARROWS'
ob_camera.color = (0.0, 0.0, 0.0, 0.0)
ob_camera.display_type = 'WIRE'
ob_camera.lineart.crease_threshold = 0.0

# ---- collection membership
col_collection.objects.link(ob_cube)
col_collection.objects.link(ob_camera)

# ---- scene / render settings (as saved in the file)
scene.camera = ob_camera
scene.frame_start = 1; scene.frame_end = 250; scene.frame_set(1)
scene.render.engine = 'BLENDER_EEVEE_NEXT'
scene.cycles.sampling_pattern = 'TABULATED_SOBOL'
scene.cycles.use_light_tree = False
scene.view_settings.view_transform = 'Filmic'
bpy.context.view_layer.update()

# ---- added for rendering (the .blend has no usable light): sun
light_auto_sun = bpy.data.lights.new('AutoSun', 'SUN')
light_auto_sun.energy = 3.0
light_auto_sun.angle = 0.0523599
ob_auto_sun = bpy.data.objects.new('AutoSun', light_auto_sun)
scene.collection.objects.link(ob_auto_sun)
ob_auto_sun.rotation_euler = (0.872665, 0.174533, 0.523599)
bpy.context.view_layer.update()
